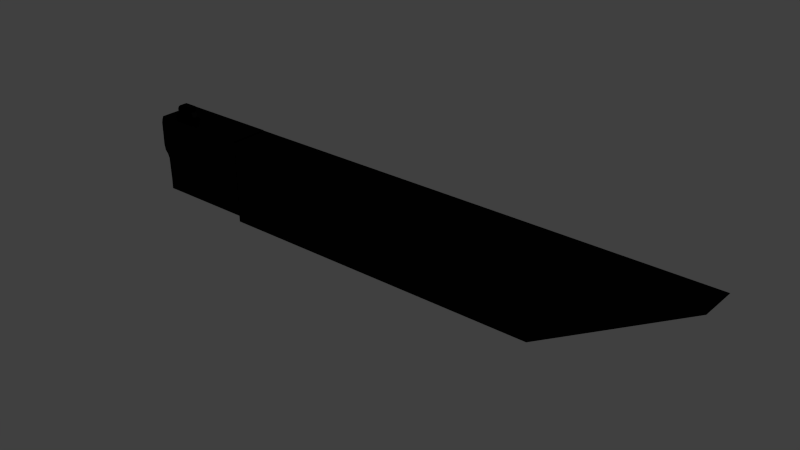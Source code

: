 # Source: gun.blend  (saved by Blender 2.72.0; exported with 4.5.12 LTS)
import bpy
from mathutils import Matrix  # noqa: F401  (used for matrix-valued properties, if any)

bpy.ops.wm.read_factory_settings(use_empty=True)
scene = bpy.context.scene
scene.name = 'Scene'

# ---- collections
col_collection_1 = bpy.data.collections.new('Collection 1'); scene.collection.children.link(col_collection_1)

# ---- materials (node trees are filled in below, after node groups)
mat_material_002 = bpy.data.materials.new('Material.002')
mat_material_002.alpha_threshold = 0.0
mat_material_002.roughness = 0.5

# ---- material node trees
mat_material_002.use_nodes = True; mat_material_002.node_tree.nodes.clear()
_N = mat_material_002.node_tree.nodes; _L = mat_material_002.node_tree.links
n0 = _N.new('ShaderNodeOutputMaterial'); n0.name = 'Material Output'; n0.location = (300, 300)
n1 = _N.new('ShaderNodeBsdfAnisotropic'); n1.name = 'Glossy BSDF'; n1.location = (100, 300)
n1.distribution = 'BECKMANN'
n1.inputs[0].default_value = (0.003642, 0.003642, 0.003642, 1.0)
n1.inputs[1].default_value = 0.6325
_L.new(n1.outputs[0], n0.inputs[0])
n0.is_active_output = True

# ---- world
world_world = bpy.data.worlds.new('World'); scene.world = world_world
world_world.color = (0.05088, 0.05088, 0.05088)
world_world.use_sun_shadow = False
world_world.sun_shadow_jitter_overblur = 0.0
world_world.cycles.sampling_method = 'MANUAL'
world_world.cycles.sample_map_resolution = 256

# ---- meshes
me_plane_004 = bpy.data.meshes.new('Plane.004')
me_plane_004.from_pydata([(-1.0, -1.175, -0.01266), (5.921, -1.171, -0.01298), (-1.0, 1.0, -0.01266), (8.915, 1.0, -0.01266), (-3.038, -0.7563, -0.01248), (-3.042, -1.011, -0.01248), (-0.9945, -0.7563, -0.01248), (-0.9942, -1.011, -0.01248), (-3.056, -0.1403, -0.01248), (-0.9948, -0.1403, -0.01248), (-3.091, -0.03564, -0.01248), (-0.9933, -0.03564, -0.01248), (-3.152, 0.05736, -0.01248), (-0.9948, 0.05736, -0.01248), (-3.178, 0.2085, -0.01248), (-0.9935, 0.2085, -0.01248), (-3.178, 0.8129, -0.01248), (-0.9933, 0.8129, -0.01248), (-3.158, 0.9176, -0.01248), (-0.9935, 0.9176, -0.01248), (-3.126, 1.011, -0.01248), (-0.9951, 1.011, -0.01248), (-1.0, -1.175, 0.7717), (5.921, -1.171, 0.7717), (-1.0, 1.0, 0.7717), (8.915, 1.0, 0.7717), (-3.038, -0.7563, 0.7732), (-3.042, -1.011, 0.7732), (-0.9945, -0.7563, 0.7732), (-0.9942, -1.011, 0.7732), (-3.056, -0.1403, 0.7732), (-0.9948, -0.1403, 0.7732), (-3.091, -0.03564, 0.7732), (-0.9933, -0.03564, 0.7732), (-3.152, 0.05736, 0.7732), (-0.9948, 0.05736, 0.7732), (-3.178, 0.2085, 0.7732), (-0.9935, 0.2085, 0.7732), (-3.178, 0.8129, 0.7732), (-0.9933, 0.8129, 0.7732), (-3.158, 0.9176, 0.7732), (-0.9935, 0.9176, 0.7732), (-3.126, 1.011, 0.7732), (-0.9951, 1.011, 0.7732)], [], [(0, 2, 3, 1), (4, 6, 7, 5), (4, 8, 9, 6), (8, 10, 11, 9), (10, 12, 13, 11), (12, 14, 15, 13), (14, 16, 17, 15), (16, 18, 19, 17), (18, 20, 21, 19), (22, 23, 25, 24), (26, 27, 29, 28), (26, 28, 31, 30), (30, 31, 33, 32), (32, 33, 35, 34), (34, 35, 37, 36), (36, 37, 39, 38), (38, 39, 41, 40), (40, 41, 43, 42), (17, 19, 41, 39), (9, 11, 33, 31), (8, 4, 26, 30), (4, 5, 27, 26), (0, 1, 23, 22), (16, 14, 36, 38), (21, 20, 42, 43), (15, 17, 39, 37), (14, 12, 34, 36), (6, 9, 31, 28), (5, 7, 29, 27), (1, 3, 25, 23), (20, 18, 40, 42), (3, 2, 24, 25), (13, 15, 37, 35), (12, 10, 32, 34), (7, 6, 28, 29), (19, 21, 43, 41), (18, 16, 38, 40), (2, 0, 22, 24), (11, 13, 35, 33), (10, 8, 30, 32)])
me_plane_004.materials.append(mat_material_002)
me_plane_004.use_remesh_preserve_volume = False
me_plane_004.use_remesh_preserve_attributes = False
me_plane_004.use_mirror_vertex_groups = False
me_plane_004.update()
me_plane_003 = bpy.data.meshes.new('Plane.003')
me_plane_003.from_pydata([(-1.0, -1.0, 0.0), (1.0, -1.0, 0.0), (-1.0, 1.0, 0.0), (1.0, 1.0, 0.0), (-13.76, 1.895, -4.57e-09), (-0.3402, -0.04244, 4.669e-09), (-11.26, 2.978, -4.669e-09), (2.16, 1.04, 4.57e-09), (-18.73, 2.072, -5.975e-07), (-14.4, 1.447, -5.945e-07), (-16.23, 3.155, -5.976e-07), (-11.77, 2.511, -5.945e-07), (-14.52, 3.437, -5.938e-07), (2.178, 1.026, -5.823e-07), (-11.81, 3.619, -5.89e-07), (3.105, 1.466, -5.787e-07), (-8.212, 3.496, -5.845e-07), (3.661, 1.783, -5.764e-07), (-1.0, -1.0, 0.07998), (1.0, -1.0, 0.07998), (-1.0, 1.0, 0.07998), (1.0, 1.0, 0.07998), (-13.76, 1.895, 0.07998), (-0.3402, -0.04244, 0.07998), (-11.26, 2.978, 0.07998), (2.16, 1.04, 0.07998), (-18.73, 2.072, 0.07998), (-14.4, 1.447, 0.07998), (-16.23, 3.155, 0.07998), (-11.77, 2.511, 0.07998), (-14.52, 3.437, 0.07998), (2.178, 1.026, 0.07998), (-11.81, 3.619, 0.07998), (3.105, 1.466, 0.07998), (-8.212, 3.496, 0.07998), (3.661, 1.783, 0.07998), (-1.0, -1.0, 0.1281), (1.0, -1.0, 0.1281), (-1.0, 1.0, 0.1281), (1.0, 1.0, 0.1281), (-13.76, 1.895, 0.1281), (-0.3402, -0.04244, 0.1281), (-11.26, 2.978, 0.1281), (2.16, 1.04, 0.1281), (-18.73, 2.072, 0.1281), (-14.4, 1.447, 0.1281), (-16.23, 3.155, 0.1281), (-11.77, 2.511, 0.1281), (-14.52, 3.437, 0.1281), (2.178, 1.026, 0.1281), (-11.81, 3.619, 0.1281), (3.105, 1.466, 0.1281), (-8.212, 3.496, 0.1281), (3.661, 1.783, 0.1281)], [], [(0, 2, 3, 1), (4, 6, 7, 5), (8, 10, 11, 9), (10, 12, 13, 11), (12, 14, 15, 13), (14, 16, 17, 15), (18, 19, 37, 36), (20, 18, 36, 38), (24, 22, 40, 42), (28, 26, 44, 46), (32, 30, 48, 50), (33, 35, 53, 51), (13, 15, 33, 31), (12, 10, 28, 30), (8, 9, 27, 26), (4, 5, 23, 22), (0, 1, 19, 18), (1, 3, 21, 19), (17, 16, 34, 35), (11, 13, 31, 29), (9, 11, 29, 27), (5, 7, 25, 23), (16, 14, 32, 34), (7, 6, 24, 25), (3, 2, 20, 21), (15, 17, 35, 33), (10, 8, 26, 28), (6, 4, 22, 24), (2, 0, 18, 20), (14, 12, 30, 32), (36, 37, 39, 38), (40, 41, 43, 42), (44, 45, 47, 46), (46, 47, 49, 48), (48, 49, 51, 50), (50, 51, 53, 52), (31, 33, 51, 49), (30, 28, 46, 48), (26, 27, 45, 44), (22, 23, 41, 40), (23, 25, 43, 41), (19, 21, 39, 37), (35, 34, 52, 53), (29, 31, 49, 47), (27, 29, 47, 45), (34, 32, 50, 52), (25, 24, 42, 43), (21, 20, 38, 39)])
me_plane_003.materials.append(mat_material_002)
me_plane_003.use_remesh_preserve_volume = False
me_plane_003.use_remesh_preserve_attributes = False
me_plane_003.use_mirror_vertex_groups = False
me_plane_003.update()

# ---- objects
ob_plane_004 = bpy.data.objects.new('Plane.004', me_plane_004)
ob_plane_003 = bpy.data.objects.new('Plane.003', me_plane_003)

# ---- transforms, parenting, visibility, modifiers, constraints
ob_plane_004.location = (-1.742, -1.017, 2.061)
ob_plane_004.rotation_euler = (1.571, 0.0, 0.0)
ob_plane_004.scale = (0.99, 0.785, 1.0)
ob_plane_004.lineart.crease_threshold = 0.0
ob_plane_003.location = (-4.333, -1.337, 2.898)
ob_plane_003.rotation_euler = (1.571, -0.5236, 0.0)
ob_plane_003.scale = (0.02, 0.08, 1.0)
ob_plane_003.lineart.crease_threshold = 0.0

# ---- collection membership
col_collection_1.objects.link(ob_plane_004)
col_collection_1.objects.link(ob_plane_003)

# ---- scene / render settings (as saved in the file)
scene.frame_start = 1; scene.frame_end = 250; scene.frame_set(1)
scene.render.engine = 'CYCLES'
scene.render.resolution_percentage = 50
scene.render.dither_intensity = 0.0
scene.cycles.use_denoising = False
scene.cycles.samples = 10
scene.cycles.sampling_pattern = 'TABULATED_SOBOL'
scene.cycles.light_sampling_threshold = 0.0
scene.cycles.use_adaptive_sampling = False
scene.cycles.use_light_tree = False
scene.cycles.blur_glossy = 0.0
scene.cycles.pixel_filter_type = 'GAUSSIAN'
scene.cycles.sample_clamp_indirect = 0.0
scene.view_settings.view_transform = 'Standard'
bpy.context.view_layer.update()

# ---- added for rendering (the .blend has no active camera and no usable light): camera, sun
cam_auto = bpy.data.cameras.new('AutoCamera')
cam_auto.lens = 50.0
cam_auto.sensor_width = 36.0
cam_auto.clip_end = 1000.0
ob_auto_camera = bpy.data.objects.new('AutoCamera', cam_auto)
scene.collection.objects.link(ob_auto_camera)
ob_auto_camera.location = (12.3593, -14.9115, 11.1716)
ob_auto_camera.rotation_euler = (1.09748, -7.21219e-08, 0.694738)
scene.camera = ob_auto_camera
light_auto_sun = bpy.data.lights.new('AutoSun', 'SUN')
light_auto_sun.energy = 3.0
light_auto_sun.angle = 0.0523599
ob_auto_sun = bpy.data.objects.new('AutoSun', light_auto_sun)
scene.collection.objects.link(ob_auto_sun)
ob_auto_sun.rotation_euler = (0.872665, 0.174533, 0.523599)
bpy.context.view_layer.update()
